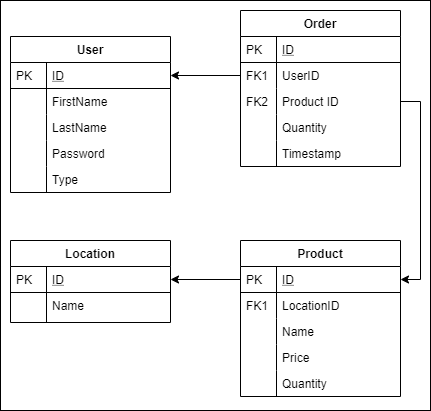

The diagram above was exported from draw.io. Its source (the exported page's mxGraphModel, read from the mxfile embedded in the PNG):
<mxGraphModel dx="1422" dy="762" grid="1" gridSize="10" guides="1" tooltips="1" connect="1" arrows="1" fold="1" page="1" pageScale="1" pageWidth="827" pageHeight="1169" math="0" shadow="0">
  <root>
    <mxCell id="WIyWlLk6GJQsqaUBKTNV-0" />
    <mxCell id="WIyWlLk6GJQsqaUBKTNV-1" parent="WIyWlLk6GJQsqaUBKTNV-0" />
    <mxCell id="AYRRGUKbFzlJUitEqQWp-38" value="" style="rounded=0;whiteSpace=wrap;html=1;" vertex="1" parent="WIyWlLk6GJQsqaUBKTNV-1">
      <mxGeometry width="430" height="410" as="geometry" />
    </mxCell>
    <mxCell id="AYRRGUKbFzlJUitEqQWp-33" style="edgeStyle=orthogonalEdgeStyle;rounded=0;orthogonalLoop=1;jettySize=auto;html=1;exitX=0;exitY=0.5;exitDx=0;exitDy=0;entryX=1;entryY=0.5;entryDx=0;entryDy=0;" edge="1" parent="WIyWlLk6GJQsqaUBKTNV-1" source="zkfFHV4jXpPFQw0GAbJ--54" target="zkfFHV4jXpPFQw0GAbJ--57">
      <mxGeometry relative="1" as="geometry" />
    </mxCell>
    <mxCell id="AYRRGUKbFzlJUitEqQWp-36" style="edgeStyle=orthogonalEdgeStyle;rounded=0;orthogonalLoop=1;jettySize=auto;html=1;exitX=1;exitY=0.5;exitDx=0;exitDy=0;entryX=1;entryY=0.5;entryDx=0;entryDy=0;" edge="1" parent="WIyWlLk6GJQsqaUBKTNV-1" source="AYRRGUKbFzlJUitEqQWp-23" target="AYRRGUKbFzlJUitEqQWp-16">
      <mxGeometry relative="1" as="geometry" />
    </mxCell>
    <mxCell id="AYRRGUKbFzlJUitEqQWp-37" style="edgeStyle=orthogonalEdgeStyle;rounded=0;orthogonalLoop=1;jettySize=auto;html=1;exitX=0;exitY=0.5;exitDx=0;exitDy=0;entryX=1;entryY=0.5;entryDx=0;entryDy=0;" edge="1" parent="WIyWlLk6GJQsqaUBKTNV-1" source="AYRRGUKbFzlJUitEqQWp-16" target="zkfFHV4jXpPFQw0GAbJ--65">
      <mxGeometry relative="1" as="geometry" />
    </mxCell>
    <mxCell id="AYRRGUKbFzlJUitEqQWp-15" value="Product" style="swimlane;fontStyle=1;childLayout=stackLayout;horizontal=1;startSize=26;horizontalStack=0;resizeParent=1;resizeLast=0;collapsible=1;marginBottom=0;rounded=0;shadow=0;strokeWidth=1;" vertex="1" parent="WIyWlLk6GJQsqaUBKTNV-1">
      <mxGeometry x="240" y="240" width="160" height="156" as="geometry">
        <mxRectangle x="260" y="270" width="160" height="26" as="alternateBounds" />
      </mxGeometry>
    </mxCell>
    <mxCell id="AYRRGUKbFzlJUitEqQWp-16" value="ID" style="shape=partialRectangle;top=0;left=0;right=0;bottom=1;align=left;verticalAlign=top;fillColor=none;spacingLeft=40;spacingRight=4;overflow=hidden;rotatable=0;points=[[0,0.5],[1,0.5]];portConstraint=eastwest;dropTarget=0;rounded=0;shadow=0;strokeWidth=1;fontStyle=4" vertex="1" parent="AYRRGUKbFzlJUitEqQWp-15">
      <mxGeometry y="26" width="160" height="26" as="geometry" />
    </mxCell>
    <mxCell id="AYRRGUKbFzlJUitEqQWp-17" value="PK" style="shape=partialRectangle;top=0;left=0;bottom=0;fillColor=none;align=left;verticalAlign=top;spacingLeft=4;spacingRight=4;overflow=hidden;rotatable=0;points=[];portConstraint=eastwest;part=1;" vertex="1" connectable="0" parent="AYRRGUKbFzlJUitEqQWp-16">
      <mxGeometry width="36" height="26" as="geometry" />
    </mxCell>
    <mxCell id="AYRRGUKbFzlJUitEqQWp-18" value="LocationID" style="shape=partialRectangle;top=0;left=0;right=0;bottom=0;align=left;verticalAlign=top;fillColor=none;spacingLeft=40;spacingRight=4;overflow=hidden;rotatable=0;points=[[0,0.5],[1,0.5]];portConstraint=eastwest;dropTarget=0;rounded=0;shadow=0;strokeWidth=1;" vertex="1" parent="AYRRGUKbFzlJUitEqQWp-15">
      <mxGeometry y="52" width="160" height="26" as="geometry" />
    </mxCell>
    <mxCell id="AYRRGUKbFzlJUitEqQWp-19" value="FK1" style="shape=partialRectangle;top=0;left=0;bottom=0;fillColor=none;align=left;verticalAlign=top;spacingLeft=4;spacingRight=4;overflow=hidden;rotatable=0;points=[];portConstraint=eastwest;part=1;" vertex="1" connectable="0" parent="AYRRGUKbFzlJUitEqQWp-18">
      <mxGeometry width="36" height="26" as="geometry" />
    </mxCell>
    <mxCell id="AYRRGUKbFzlJUitEqQWp-20" value="Name" style="shape=partialRectangle;top=0;left=0;right=0;bottom=0;align=left;verticalAlign=top;fillColor=none;spacingLeft=40;spacingRight=4;overflow=hidden;rotatable=0;points=[[0,0.5],[1,0.5]];portConstraint=eastwest;dropTarget=0;rounded=0;shadow=0;strokeWidth=1;" vertex="1" parent="AYRRGUKbFzlJUitEqQWp-15">
      <mxGeometry y="78" width="160" height="26" as="geometry" />
    </mxCell>
    <mxCell id="AYRRGUKbFzlJUitEqQWp-21" value="" style="shape=partialRectangle;top=0;left=0;bottom=0;fillColor=none;align=left;verticalAlign=top;spacingLeft=4;spacingRight=4;overflow=hidden;rotatable=0;points=[];portConstraint=eastwest;part=1;" vertex="1" connectable="0" parent="AYRRGUKbFzlJUitEqQWp-20">
      <mxGeometry width="36" height="26" as="geometry" />
    </mxCell>
    <mxCell id="AYRRGUKbFzlJUitEqQWp-27" value="Price" style="shape=partialRectangle;top=0;left=0;right=0;bottom=0;align=left;verticalAlign=top;fillColor=none;spacingLeft=40;spacingRight=4;overflow=hidden;rotatable=0;points=[[0,0.5],[1,0.5]];portConstraint=eastwest;dropTarget=0;rounded=0;shadow=0;strokeWidth=1;" vertex="1" parent="AYRRGUKbFzlJUitEqQWp-15">
      <mxGeometry y="104" width="160" height="26" as="geometry" />
    </mxCell>
    <mxCell id="AYRRGUKbFzlJUitEqQWp-28" value="" style="shape=partialRectangle;top=0;left=0;bottom=0;fillColor=none;align=left;verticalAlign=top;spacingLeft=4;spacingRight=4;overflow=hidden;rotatable=0;points=[];portConstraint=eastwest;part=1;" vertex="1" connectable="0" parent="AYRRGUKbFzlJUitEqQWp-27">
      <mxGeometry width="36" height="26" as="geometry" />
    </mxCell>
    <mxCell id="AYRRGUKbFzlJUitEqQWp-29" value="Quantity" style="shape=partialRectangle;top=0;left=0;right=0;bottom=0;align=left;verticalAlign=top;fillColor=none;spacingLeft=40;spacingRight=4;overflow=hidden;rotatable=0;points=[[0,0.5],[1,0.5]];portConstraint=eastwest;dropTarget=0;rounded=0;shadow=0;strokeWidth=1;" vertex="1" parent="AYRRGUKbFzlJUitEqQWp-15">
      <mxGeometry y="130" width="160" height="26" as="geometry" />
    </mxCell>
    <mxCell id="AYRRGUKbFzlJUitEqQWp-30" value="" style="shape=partialRectangle;top=0;left=0;bottom=0;fillColor=none;align=left;verticalAlign=top;spacingLeft=4;spacingRight=4;overflow=hidden;rotatable=0;points=[];portConstraint=eastwest;part=1;" vertex="1" connectable="0" parent="AYRRGUKbFzlJUitEqQWp-29">
      <mxGeometry width="36" height="26" as="geometry" />
    </mxCell>
    <mxCell id="zkfFHV4jXpPFQw0GAbJ--64" value="Location" style="swimlane;fontStyle=1;childLayout=stackLayout;horizontal=1;startSize=26;horizontalStack=0;resizeParent=1;resizeLast=0;collapsible=1;marginBottom=0;rounded=0;shadow=0;strokeWidth=1;" parent="WIyWlLk6GJQsqaUBKTNV-1" vertex="1">
      <mxGeometry x="10" y="240" width="160" height="82" as="geometry">
        <mxRectangle x="260" y="270" width="160" height="26" as="alternateBounds" />
      </mxGeometry>
    </mxCell>
    <mxCell id="zkfFHV4jXpPFQw0GAbJ--65" value="ID" style="shape=partialRectangle;top=0;left=0;right=0;bottom=1;align=left;verticalAlign=top;fillColor=none;spacingLeft=40;spacingRight=4;overflow=hidden;rotatable=0;points=[[0,0.5],[1,0.5]];portConstraint=eastwest;dropTarget=0;rounded=0;shadow=0;strokeWidth=1;fontStyle=4" parent="zkfFHV4jXpPFQw0GAbJ--64" vertex="1">
      <mxGeometry y="26" width="160" height="26" as="geometry" />
    </mxCell>
    <mxCell id="zkfFHV4jXpPFQw0GAbJ--66" value="PK" style="shape=partialRectangle;top=0;left=0;bottom=0;fillColor=none;align=left;verticalAlign=top;spacingLeft=4;spacingRight=4;overflow=hidden;rotatable=0;points=[];portConstraint=eastwest;part=1;" parent="zkfFHV4jXpPFQw0GAbJ--65" vertex="1" connectable="0">
      <mxGeometry width="36" height="26" as="geometry" />
    </mxCell>
    <mxCell id="zkfFHV4jXpPFQw0GAbJ--67" value="Name" style="shape=partialRectangle;top=0;left=0;right=0;bottom=0;align=left;verticalAlign=top;fillColor=none;spacingLeft=40;spacingRight=4;overflow=hidden;rotatable=0;points=[[0,0.5],[1,0.5]];portConstraint=eastwest;dropTarget=0;rounded=0;shadow=0;strokeWidth=1;" parent="zkfFHV4jXpPFQw0GAbJ--64" vertex="1">
      <mxGeometry y="52" width="160" height="30" as="geometry" />
    </mxCell>
    <mxCell id="zkfFHV4jXpPFQw0GAbJ--68" value="" style="shape=partialRectangle;top=0;left=0;bottom=0;fillColor=none;align=left;verticalAlign=top;spacingLeft=4;spacingRight=4;overflow=hidden;rotatable=0;points=[];portConstraint=eastwest;part=1;" parent="zkfFHV4jXpPFQw0GAbJ--67" vertex="1" connectable="0">
      <mxGeometry width="36" height="30" as="geometry" />
    </mxCell>
    <mxCell id="zkfFHV4jXpPFQw0GAbJ--51" value="Order" style="swimlane;fontStyle=1;childLayout=stackLayout;horizontal=1;startSize=26;horizontalStack=0;resizeParent=1;resizeLast=0;collapsible=1;marginBottom=0;rounded=0;shadow=0;strokeWidth=1;" parent="WIyWlLk6GJQsqaUBKTNV-1" vertex="1">
      <mxGeometry x="240" y="10" width="160" height="156" as="geometry">
        <mxRectangle x="20" y="80" width="160" height="26" as="alternateBounds" />
      </mxGeometry>
    </mxCell>
    <mxCell id="zkfFHV4jXpPFQw0GAbJ--52" value="ID" style="shape=partialRectangle;top=0;left=0;right=0;bottom=1;align=left;verticalAlign=top;fillColor=none;spacingLeft=40;spacingRight=4;overflow=hidden;rotatable=0;points=[[0,0.5],[1,0.5]];portConstraint=eastwest;dropTarget=0;rounded=0;shadow=0;strokeWidth=1;fontStyle=4" parent="zkfFHV4jXpPFQw0GAbJ--51" vertex="1">
      <mxGeometry y="26" width="160" height="26" as="geometry" />
    </mxCell>
    <mxCell id="zkfFHV4jXpPFQw0GAbJ--53" value="PK" style="shape=partialRectangle;top=0;left=0;bottom=0;fillColor=none;align=left;verticalAlign=top;spacingLeft=4;spacingRight=4;overflow=hidden;rotatable=0;points=[];portConstraint=eastwest;part=1;" parent="zkfFHV4jXpPFQw0GAbJ--52" vertex="1" connectable="0">
      <mxGeometry width="36" height="26" as="geometry" />
    </mxCell>
    <mxCell id="zkfFHV4jXpPFQw0GAbJ--54" value="UserID" style="shape=partialRectangle;top=0;left=0;right=0;bottom=0;align=left;verticalAlign=top;fillColor=none;spacingLeft=40;spacingRight=4;overflow=hidden;rotatable=0;points=[[0,0.5],[1,0.5]];portConstraint=eastwest;dropTarget=0;rounded=0;shadow=0;strokeWidth=1;" parent="zkfFHV4jXpPFQw0GAbJ--51" vertex="1">
      <mxGeometry y="52" width="160" height="26" as="geometry" />
    </mxCell>
    <mxCell id="zkfFHV4jXpPFQw0GAbJ--55" value="FK1" style="shape=partialRectangle;top=0;left=0;bottom=0;fillColor=none;align=left;verticalAlign=top;spacingLeft=4;spacingRight=4;overflow=hidden;rotatable=0;points=[];portConstraint=eastwest;part=1;" parent="zkfFHV4jXpPFQw0GAbJ--54" vertex="1" connectable="0">
      <mxGeometry width="36" height="26" as="geometry" />
    </mxCell>
    <mxCell id="AYRRGUKbFzlJUitEqQWp-23" value="Product ID" style="shape=partialRectangle;top=0;left=0;right=0;bottom=0;align=left;verticalAlign=top;fillColor=none;spacingLeft=40;spacingRight=4;overflow=hidden;rotatable=0;points=[[0,0.5],[1,0.5]];portConstraint=eastwest;dropTarget=0;rounded=0;shadow=0;strokeWidth=1;" vertex="1" parent="zkfFHV4jXpPFQw0GAbJ--51">
      <mxGeometry y="78" width="160" height="26" as="geometry" />
    </mxCell>
    <mxCell id="AYRRGUKbFzlJUitEqQWp-24" value="FK2" style="shape=partialRectangle;top=0;left=0;bottom=0;fillColor=none;align=left;verticalAlign=top;spacingLeft=4;spacingRight=4;overflow=hidden;rotatable=0;points=[];portConstraint=eastwest;part=1;" vertex="1" connectable="0" parent="AYRRGUKbFzlJUitEqQWp-23">
      <mxGeometry width="36" height="26" as="geometry" />
    </mxCell>
    <mxCell id="AYRRGUKbFzlJUitEqQWp-25" value="Quantity" style="shape=partialRectangle;top=0;left=0;right=0;bottom=0;align=left;verticalAlign=top;fillColor=none;spacingLeft=40;spacingRight=4;overflow=hidden;rotatable=0;points=[[0,0.5],[1,0.5]];portConstraint=eastwest;dropTarget=0;rounded=0;shadow=0;strokeWidth=1;" vertex="1" parent="zkfFHV4jXpPFQw0GAbJ--51">
      <mxGeometry y="104" width="160" height="26" as="geometry" />
    </mxCell>
    <mxCell id="AYRRGUKbFzlJUitEqQWp-26" value="" style="shape=partialRectangle;top=0;left=0;bottom=0;fillColor=none;align=left;verticalAlign=top;spacingLeft=4;spacingRight=4;overflow=hidden;rotatable=0;points=[];portConstraint=eastwest;part=1;" vertex="1" connectable="0" parent="AYRRGUKbFzlJUitEqQWp-25">
      <mxGeometry width="36" height="26" as="geometry" />
    </mxCell>
    <mxCell id="AYRRGUKbFzlJUitEqQWp-31" value="Timestamp" style="shape=partialRectangle;top=0;left=0;right=0;bottom=0;align=left;verticalAlign=top;fillColor=none;spacingLeft=40;spacingRight=4;overflow=hidden;rotatable=0;points=[[0,0.5],[1,0.5]];portConstraint=eastwest;dropTarget=0;rounded=0;shadow=0;strokeWidth=1;" vertex="1" parent="zkfFHV4jXpPFQw0GAbJ--51">
      <mxGeometry y="130" width="160" height="26" as="geometry" />
    </mxCell>
    <mxCell id="AYRRGUKbFzlJUitEqQWp-32" value="" style="shape=partialRectangle;top=0;left=0;bottom=0;fillColor=none;align=left;verticalAlign=top;spacingLeft=4;spacingRight=4;overflow=hidden;rotatable=0;points=[];portConstraint=eastwest;part=1;" vertex="1" connectable="0" parent="AYRRGUKbFzlJUitEqQWp-31">
      <mxGeometry width="36" height="26" as="geometry" />
    </mxCell>
    <mxCell id="zkfFHV4jXpPFQw0GAbJ--56" value="User" style="swimlane;fontStyle=1;childLayout=stackLayout;horizontal=1;startSize=26;horizontalStack=0;resizeParent=1;resizeLast=0;collapsible=1;marginBottom=0;rounded=0;shadow=0;strokeWidth=1;" parent="WIyWlLk6GJQsqaUBKTNV-1" vertex="1">
      <mxGeometry x="10" y="36" width="160" height="156" as="geometry">
        <mxRectangle x="260" y="80" width="160" height="26" as="alternateBounds" />
      </mxGeometry>
    </mxCell>
    <mxCell id="zkfFHV4jXpPFQw0GAbJ--57" value="ID" style="shape=partialRectangle;top=0;left=0;right=0;bottom=1;align=left;verticalAlign=top;fillColor=none;spacingLeft=40;spacingRight=4;overflow=hidden;rotatable=0;points=[[0,0.5],[1,0.5]];portConstraint=eastwest;dropTarget=0;rounded=0;shadow=0;strokeWidth=1;fontStyle=4" parent="zkfFHV4jXpPFQw0GAbJ--56" vertex="1">
      <mxGeometry y="26" width="160" height="26" as="geometry" />
    </mxCell>
    <mxCell id="zkfFHV4jXpPFQw0GAbJ--58" value="PK" style="shape=partialRectangle;top=0;left=0;bottom=0;fillColor=none;align=left;verticalAlign=top;spacingLeft=4;spacingRight=4;overflow=hidden;rotatable=0;points=[];portConstraint=eastwest;part=1;" parent="zkfFHV4jXpPFQw0GAbJ--57" vertex="1" connectable="0">
      <mxGeometry width="36" height="26" as="geometry" />
    </mxCell>
    <mxCell id="zkfFHV4jXpPFQw0GAbJ--59" value="FirstName" style="shape=partialRectangle;top=0;left=0;right=0;bottom=0;align=left;verticalAlign=top;fillColor=none;spacingLeft=40;spacingRight=4;overflow=hidden;rotatable=0;points=[[0,0.5],[1,0.5]];portConstraint=eastwest;dropTarget=0;rounded=0;shadow=0;strokeWidth=1;" parent="zkfFHV4jXpPFQw0GAbJ--56" vertex="1">
      <mxGeometry y="52" width="160" height="26" as="geometry" />
    </mxCell>
    <mxCell id="zkfFHV4jXpPFQw0GAbJ--60" value="" style="shape=partialRectangle;top=0;left=0;bottom=0;fillColor=none;align=left;verticalAlign=top;spacingLeft=4;spacingRight=4;overflow=hidden;rotatable=0;points=[];portConstraint=eastwest;part=1;" parent="zkfFHV4jXpPFQw0GAbJ--59" vertex="1" connectable="0">
      <mxGeometry width="36" height="26" as="geometry" />
    </mxCell>
    <mxCell id="zkfFHV4jXpPFQw0GAbJ--61" value="LastName" style="shape=partialRectangle;top=0;left=0;right=0;bottom=0;align=left;verticalAlign=top;fillColor=none;spacingLeft=40;spacingRight=4;overflow=hidden;rotatable=0;points=[[0,0.5],[1,0.5]];portConstraint=eastwest;dropTarget=0;rounded=0;shadow=0;strokeWidth=1;" parent="zkfFHV4jXpPFQw0GAbJ--56" vertex="1">
      <mxGeometry y="78" width="160" height="26" as="geometry" />
    </mxCell>
    <mxCell id="zkfFHV4jXpPFQw0GAbJ--62" value="" style="shape=partialRectangle;top=0;left=0;bottom=0;fillColor=none;align=left;verticalAlign=top;spacingLeft=4;spacingRight=4;overflow=hidden;rotatable=0;points=[];portConstraint=eastwest;part=1;" parent="zkfFHV4jXpPFQw0GAbJ--61" vertex="1" connectable="0">
      <mxGeometry width="36" height="26" as="geometry" />
    </mxCell>
    <mxCell id="AYRRGUKbFzlJUitEqQWp-11" value="Password" style="shape=partialRectangle;top=0;left=0;right=0;bottom=0;align=left;verticalAlign=top;fillColor=none;spacingLeft=40;spacingRight=4;overflow=hidden;rotatable=0;points=[[0,0.5],[1,0.5]];portConstraint=eastwest;dropTarget=0;rounded=0;shadow=0;strokeWidth=1;" vertex="1" parent="zkfFHV4jXpPFQw0GAbJ--56">
      <mxGeometry y="104" width="160" height="26" as="geometry" />
    </mxCell>
    <mxCell id="AYRRGUKbFzlJUitEqQWp-12" value="" style="shape=partialRectangle;top=0;left=0;bottom=0;fillColor=none;align=left;verticalAlign=top;spacingLeft=4;spacingRight=4;overflow=hidden;rotatable=0;points=[];portConstraint=eastwest;part=1;" vertex="1" connectable="0" parent="AYRRGUKbFzlJUitEqQWp-11">
      <mxGeometry width="36" height="26" as="geometry" />
    </mxCell>
    <mxCell id="AYRRGUKbFzlJUitEqQWp-13" value="Type" style="shape=partialRectangle;top=0;left=0;right=0;bottom=0;align=left;verticalAlign=top;fillColor=none;spacingLeft=40;spacingRight=4;overflow=hidden;rotatable=0;points=[[0,0.5],[1,0.5]];portConstraint=eastwest;dropTarget=0;rounded=0;shadow=0;strokeWidth=1;" vertex="1" parent="zkfFHV4jXpPFQw0GAbJ--56">
      <mxGeometry y="130" width="160" height="26" as="geometry" />
    </mxCell>
    <mxCell id="AYRRGUKbFzlJUitEqQWp-14" value="" style="shape=partialRectangle;top=0;left=0;bottom=0;fillColor=none;align=left;verticalAlign=top;spacingLeft=4;spacingRight=4;overflow=hidden;rotatable=0;points=[];portConstraint=eastwest;part=1;" vertex="1" connectable="0" parent="AYRRGUKbFzlJUitEqQWp-13">
      <mxGeometry width="36" height="26" as="geometry" />
    </mxCell>
  </root>
</mxGraphModel>